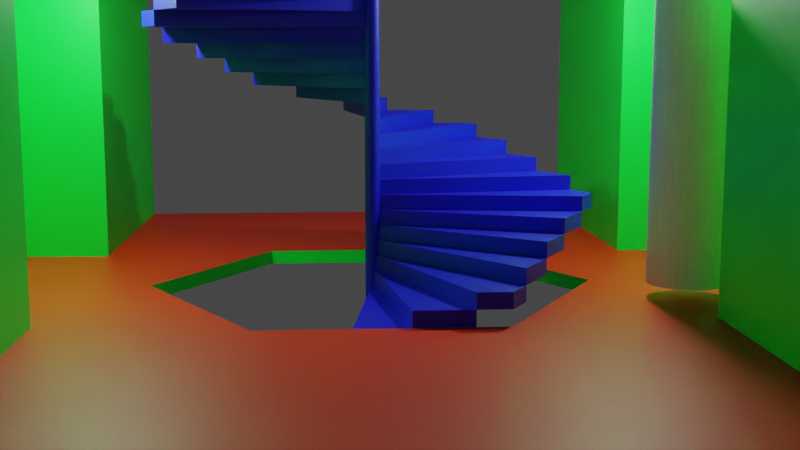 # Source: hex_vestibule.blend  (saved by Blender 2.93.21; exported with 4.5.12 LTS)
import bpy
from mathutils import Matrix  # noqa: F401  (used for matrix-valued properties, if any)

bpy.ops.wm.read_factory_settings(use_empty=True)
scene = bpy.context.scene
scene.name = 'Scene'

# ---- collections
col_vestibule = bpy.data.collections.new('Vestibule'); scene.collection.children.link(col_vestibule)
col_reference = bpy.data.collections.new('Reference'); scene.collection.children.link(col_reference)

# ---- materials (node trees are filled in below, after node groups)
mat_material_001 = bpy.data.materials.new('Material.001')
mat_material_001.use_transparent_shadow = False
mat_material_002 = bpy.data.materials.new('Material.002')
mat_material_002.use_transparent_shadow = False
mat_material_003 = bpy.data.materials.new('Material.003')
mat_material_003.use_transparent_shadow = False
mat_material_005 = bpy.data.materials.new('Material.005')
mat_material_005.use_transparent_shadow = False

# ---- material node trees
mat_material_001.use_nodes = True; mat_material_001.node_tree.nodes.clear()
_N = mat_material_001.node_tree.nodes; _L = mat_material_001.node_tree.links
n0 = _N.new('ShaderNodeBsdfPrincipled'); n0.name = 'Principled BSDF'; n0.location = (10, 300)
n0.distribution = 'GGX'
n0.subsurface_method = 'BURLEY'
n0.inputs[0].default_value = (0.8, 0.01542, 0.0, 1.0)
n0.inputs[3].default_value = 1.45
n0.inputs[27].default_value = (0.0, 0.0, 0.0, 1.0)
n0.inputs[28].default_value = 1.0
n1 = _N.new('ShaderNodeOutputMaterial'); n1.name = 'Material Output'; n1.location = (300, 300)
_L.new(n0.outputs[0], n1.inputs[0])
n1.is_active_output = True
mat_material_002.use_nodes = True; mat_material_002.node_tree.nodes.clear()
_N = mat_material_002.node_tree.nodes; _L = mat_material_002.node_tree.links
n0 = _N.new('ShaderNodeBsdfPrincipled'); n0.name = 'Principled BSDF'; n0.location = (10, 300)
n0.distribution = 'GGX'
n0.subsurface_method = 'BURLEY'
n0.inputs[0].default_value = (0.0, 0.8, 0.05327, 1.0)
n0.inputs[3].default_value = 1.45
n0.inputs[27].default_value = (0.0, 0.0, 0.0, 1.0)
n0.inputs[28].default_value = 1.0
n1 = _N.new('ShaderNodeOutputMaterial'); n1.name = 'Material Output'; n1.location = (300, 300)
_L.new(n0.outputs[0], n1.inputs[0])
n1.is_active_output = True
mat_material_003.use_nodes = True; mat_material_003.node_tree.nodes.clear()
_N = mat_material_003.node_tree.nodes; _L = mat_material_003.node_tree.links
n0 = _N.new('ShaderNodeBsdfPrincipled'); n0.name = 'Principled BSDF'; n0.location = (10, 300)
n0.distribution = 'GGX'
n0.subsurface_method = 'BURLEY'
n0.inputs[0].default_value = (0.00799, 0.0, 0.8, 1.0)
n0.inputs[3].default_value = 1.45
n0.inputs[27].default_value = (0.0, 0.0, 0.0, 1.0)
n0.inputs[28].default_value = 1.0
n1 = _N.new('ShaderNodeOutputMaterial'); n1.name = 'Material Output'; n1.location = (300, 300)
_L.new(n0.outputs[0], n1.inputs[0])
n1.is_active_output = True
mat_material_005.use_nodes = True; mat_material_005.node_tree.nodes.clear()
_N = mat_material_005.node_tree.nodes; _L = mat_material_005.node_tree.links
n0 = _N.new('ShaderNodeBsdfPrincipled'); n0.name = 'Principled BSDF'; n0.location = (10, 300)
n0.distribution = 'GGX'
n0.subsurface_method = 'BURLEY'
n0.inputs[3].default_value = 1.45
n0.inputs[28].default_value = 52.2
n1 = _N.new('ShaderNodeOutputMaterial'); n1.name = 'Material Output'; n1.location = (300, 300)
_L.new(n0.outputs[0], n1.inputs[0])
n1.is_active_output = True

# ---- world
world_world = bpy.data.worlds.new('World'); scene.world = world_world
world_world.use_nodes = True; world_world.node_tree.nodes.clear()
_N = world_world.node_tree.nodes; _L = world_world.node_tree.links
n0 = _N.new('ShaderNodeOutputWorld'); n0.name = 'World Output'; n0.location = (300, 300)
n1 = _N.new('ShaderNodeBackground'); n1.name = 'Background'; n1.location = (10, 300)
n1.inputs[0].default_value = (0.05088, 0.05088, 0.05088, 1.0)
_L.new(n1.outputs[0], n0.inputs[0])
n0.is_active_output = True
world_world.color = (0.05088, 0.05088, 0.05088)
world_world.use_sun_shadow = False
world_world.sun_shadow_jitter_overblur = 0.0

# ---- cameras
cam_camera = bpy.data.cameras.new('Camera')
cam_camera.clip_end = 100.0
cam_camera.ortho_scale = 7.314

# ---- lights
light_light = bpy.data.lights.new('Light', 'POINT')
light_light.transmission_factor = 0.0
light_light.energy = 100.0
light_light.shadow_soft_size = 0.1
light_light.shadow_maximum_resolution = 0.006
light_light.use_absolute_resolution = True
light_light_001 = bpy.data.lights.new('Light.001', 'POINT')
light_light_001.transmission_factor = 0.0
light_light_001.energy = 100.0
light_light_001.shadow_soft_size = 0.1
light_light_001.shadow_maximum_resolution = 0.006
light_light_001.use_absolute_resolution = True

# ---- meshes
me_circle = bpy.data.meshes.new('Circle')
me_circle.from_pydata([(3.421, -1.975, 2.3), (3.421, -1.975, 0.0), (-3.421, -1.975, 0.0), (3.453e-07, -3.95, 0.0), (-3.421, 0.0, 0.0), (3.421, 0.0, 0.0), (-3.421, -1.975, 2.3), (3.453e-07, -3.95, 2.3), (1.14, -1.975, 2.3), (-1.14, -1.975, 2.3), (1.14, -1.975, 0.0), (1.14, -3.292, 0.0), (1.14, -3.292, 2.3), (-1.14, -3.292, 2.3), (-1.14, -3.292, 0.0), (-1.14, -1.975, 0.0), (1.177e-07, -1.975, 0.0), (8.829e-08, -1.481, 0.0), (-1.283, -0.7406, 0.0), (1.283, 0.0, 0.0), (-1.283, 0.0, 0.0), (1.283, -0.7406, 0.0), (3.421, 0.0, 2.3), (-3.421, 0.0, 2.3), (-1.283, 0.0, 2.3), (-1.71, 0.0, 2.3), (-2.566, 0.0, 2.3), (-2.566, -1.481, 2.3), (-1.71, -0.9875, 2.3), (-1.283, -0.7406, 2.3), (1.295e-07, -1.481, 2.3), (1.727e-07, -1.975, 2.3), (2.59e-07, -2.963, 2.3), (1.283, -0.7406, 2.3), (1.71, -0.9875, 2.3), (2.566, -1.481, 2.3), (2.566, 0.0, 2.3), (1.71, 0.0, 2.3), (1.283, 0.0, 2.3), (8.829e-08, -1.481, -0.1), (-1.283, -0.7406, -0.1), (1.283, 0.0, -0.1), (-1.283, 0.0, -0.1), (1.283, -0.7406, -0.1), (3.464, -1.975, 2.3), (3.464, -1.975, 0.0), (3.464, 0.0, 0.0), (3.464, 0.0, 2.3), (-3.464, -1.975, 0.0), (-3.464, 0.0, 0.0), (-3.464, -1.975, 2.3), (-3.464, 0.0, 2.3)], [], [(11, 3, 7, 12), (9, 15, 2, 6), (0, 1, 10, 8), (3, 14, 13, 7), (15, 9, 13, 14), (21, 1, 5, 19), (12, 8, 10, 11), (2, 15, 16, 17, 18), (4, 2, 18, 20), (17, 16, 10, 1, 21), (3, 11, 10, 16, 15, 14), (38, 37, 36, 22, 0, 35, 34, 33), (7, 32, 31, 30, 33, 34, 35, 0, 8, 12), (9, 6, 27, 28, 29, 30, 31, 32, 7, 13), (6, 23, 26, 25, 24, 29, 28, 27), (18, 17, 39, 40), (17, 21, 43, 39), (20, 18, 40, 42), (21, 19, 41, 43), (0, 22, 47, 44), (5, 1, 45, 46), (1, 0, 44, 45), (23, 6, 50, 51), (6, 2, 48, 50), (2, 4, 49, 48)])
me_circle.polygons.foreach_set('material_index', [1, 1, 1, 1, 1, 0, 1, 0, 0, 0, 0, 1, 1, 1, 1, 1, 1, 1, 1, 1, 0, 1, 1, 1, 0])
_uv = me_circle.uv_layers.new(name='UVMap')
_uv.uv.foreach_set('vector', [0.7768, 0.6122, 0.7768, 0.4828, 0.9998, 0.4828, 0.9998, 0.6122, 0.9998, 0.2242, 0.7768, 0.2242, 0.7768, 0.0001538, 0.9998, 0.0001538, 0.9998, 0.9655, 0.7768, 0.9655, 0.7768, 0.7415, 0.9998, 0.7415, 0.7768, 0.4828, 0.7768, 0.3535, 0.9998, 0.3535, 0.9998, 0.4828, 0.7768, 0.2242, 0.9998, 0.2242, 0.9998, 0.3535, 0.7768, 0.3535, 0.3396, 0.2522, 0.1941, 0.0001539, 0.3881, 0.0001538, 0.3881, 0.2522, 0.9998, 0.6122, 0.9998, 0.7415, 0.7768, 0.7415, 0.7768, 0.6122, 0.1941, 0.6722, 0.1941, 0.4482, 0.1941, 0.3362, 0.2911, 0.3362, 0.3396, 0.4202, 0.3881, 0.6722, 0.1941, 0.6722, 0.3396, 0.4202, 0.3881, 0.4202, 0.2911, 0.3362, 0.1941, 0.3362, 0.1941, 0.2242, 0.1941, 0.0001539, 0.3396, 0.2522, 0.0001538, 0.3362, 0.06482, 0.2242, 0.1941, 0.2242, 0.1941, 0.3362, 0.1941, 0.4482, 0.06482, 0.4482, 0.7764, 0.4202, 0.7764, 0.5042, 0.7764, 0.5882, 0.7764, 0.6722, 0.5824, 0.6722, 0.6309, 0.5882, 0.6794, 0.5042, 0.7279, 0.4202, 0.3885, 0.3362, 0.4855, 0.3362, 0.5824, 0.3362, 0.6794, 0.3362, 0.7279, 0.4202, 0.6794, 0.5042, 0.6309, 0.5882, 0.5824, 0.6722, 0.5824, 0.4482, 0.4531, 0.4482, 0.5824, 0.2242, 0.5824, 0.0001539, 0.6309, 0.08416, 0.6794, 0.1682, 0.7279, 0.2522, 0.6794, 0.3362, 0.5824, 0.3362, 0.4855, 0.3362, 0.3885, 0.3362, 0.4531, 0.2242, 0.5824, 0.0001539, 0.7764, 0.0001538, 0.7764, 0.08416, 0.7764, 0.1682, 0.7764, 0.2522, 0.7279, 0.2522, 0.6794, 0.1682, 0.6309, 0.08416, 0.009854, 0.721, 0.009854, 0.818, 0.0001538, 0.818, 0.0001539, 0.721, 0.009854, 0.818, 0.009854, 0.915, 0.0001539, 0.915, 0.0001538, 0.818, 0.009854, 0.6725, 0.009854, 0.721, 0.0001539, 0.721, 0.0001539, 0.6725, 0.009854, 0.915, 0.009854, 0.9635, 0.000154, 0.9635, 0.0001539, 0.915, 0.5824, 0.6722, 0.7764, 0.6722, 0.7764, 0.6722, 0.5824, 0.6722, 0.3881, 0.0001538, 0.1941, 0.0001539, 0.1941, 0.0001539, 0.3881, 0.0001538, 0.7768, 0.9655, 0.9998, 0.9655, 0.9998, 0.9655, 0.7768, 0.9655, 0.7764, 0.0001538, 0.5824, 0.0001539, 0.5824, 0.0001539, 0.7764, 0.0001538, 0.9998, 0.0001538, 0.7768, 0.0001538, 0.7768, 0.0001538, 0.9998, 0.0001538, 0.1941, 0.6722, 0.3881, 0.6722, 0.3881, 0.6722, 0.1941, 0.6722])
me_circle.materials.append(mat_material_001)
me_circle.materials.append(mat_material_002)
me_circle.use_remesh_fix_poles = True
me_circle.use_remesh_preserve_attributes = False
me_circle.update()
me_cylinder_001 = bpy.data.meshes.new('Cylinder.001')
me_cylinder_001.from_pydata([(0.0, 0.05, -0.05), (0.0, 0.05, 0.05), (0.01294, 0.0483, -0.05), (0.01294, 0.0483, 0.05), (0.025, 0.0433, -0.05), (0.025, 0.0433, 0.05), (0.03536, 0.03536, -0.05), (0.03536, 0.03536, 0.05), (0.0433, 0.025, -0.05), (0.0433, 0.025, 0.05), (0.0483, 0.01294, -0.05), (0.0483, 0.01294, 0.05), (0.05, -2.186e-09, -0.05), (0.05, -2.186e-09, 0.05), (0.0483, -0.01294, -0.05), (0.0483, -0.01294, 0.05), (0.0433, -0.025, -0.05), (0.0433, -0.025, 0.05), (0.03536, -0.03536, -0.05), (0.03536, -0.03536, 0.05), (0.025, -0.0433, -0.05), (0.025, -0.0433, 0.05), (0.01294, -0.0483, -0.05), (0.01294, -0.0483, 0.05), (-4.371e-09, -0.05, -0.05), (-4.371e-09, -0.05, 0.05), (-0.01294, -0.0483, -0.05), (-0.01294, -0.0483, 0.05), (-0.025, -0.0433, -0.05), (-0.025, -0.0433, 0.05), (-0.03536, -0.03536, -0.05), (-0.03536, -0.03536, 0.05), (-0.0433, -0.025, -0.05), (-0.0433, -0.025, 0.05), (-0.0483, -0.01294, -0.05), (-0.0483, -0.01294, 0.05), (-0.05, 5.962e-10, -0.05), (-0.05, 5.962e-10, 0.05), (-0.0483, 0.01294, -0.05), (-0.0483, 0.01294, 0.05), (-0.0433, 0.025, -0.05), (-0.0433, 0.025, 0.05), (-0.03536, 0.03536, -0.05), (-0.03536, 0.03536, 0.05), (-0.025, 0.0433, -0.05), (-0.025, 0.0433, 0.05), (-0.01294, 0.0483, -0.05), (-0.01294, 0.0483, 0.05), (1.825, -2.309e-08, 0.05), (1.825, -2.309e-08, -0.05), (1.763, -0.4723, -0.05), (1.763, -0.4723, 0.05)], [], [(0, 1, 3, 2), (2, 3, 5, 4), (4, 5, 7, 6), (6, 7, 9, 8), (8, 9, 11, 10), (10, 11, 13, 12), (14, 12, 49, 50), (14, 15, 17, 16), (16, 17, 19, 18), (18, 19, 21, 20), (20, 21, 23, 22), (22, 23, 25, 24), (24, 25, 27, 26), (26, 27, 29, 28), (28, 29, 31, 30), (30, 31, 33, 32), (32, 33, 35, 34), (34, 35, 37, 36), (36, 37, 39, 38), (38, 39, 41, 40), (40, 41, 43, 42), (42, 43, 45, 44), (44, 45, 47, 46), (46, 47, 1, 0), (49, 48, 51, 50), (13, 15, 51, 48), (12, 13, 48, 49), (15, 14, 50, 51)])
_uv = me_cylinder_001.uv_layers.new(name='UVMap')
_uv.uv.foreach_set('vector', [0.7169, 0.213, 0.8129, 0.213, 0.8129, 0.2256, 0.7169, 0.2256, 0.7169, 0.2256, 0.8129, 0.2256, 0.8129, 0.2381, 0.7169, 0.2381, 0.7169, 0.2381, 0.8129, 0.2381, 0.8129, 0.2506, 0.7169, 0.2506, 0.7169, 0.2506, 0.8129, 0.2506, 0.8129, 0.2631, 0.7169, 0.2631, 0.7169, 0.2631, 0.8129, 0.2631, 0.8129, 0.2757, 0.7169, 0.2757, 0.7169, 0.2757, 0.8129, 0.2757, 0.8129, 0.2882, 0.7169, 0.2882, 0.6047, 0.03069, 0.6211, 0.03284, 0.6211, 0.9693, 0.3664, 0.9358, 0.7169, 0.0001013, 0.8129, 0.0001014, 0.8129, 0.01263, 0.7169, 0.01263, 0.7169, 0.01263, 0.8129, 0.01263, 0.8129, 0.02515, 0.7169, 0.02515, 0.7169, 0.02515, 0.8129, 0.02515, 0.8129, 0.03768, 0.7169, 0.03768, 0.7169, 0.03768, 0.8129, 0.03768, 0.8129, 0.0502, 0.7169, 0.0502, 0.7169, 0.0502, 0.8129, 0.0502, 0.8129, 0.06273, 0.7169, 0.06273, 0.7169, 0.06273, 0.8129, 0.06273, 0.8129, 0.07526, 0.7169, 0.07526, 0.7169, 0.07526, 0.8129, 0.07526, 0.8129, 0.08778, 0.7169, 0.08778, 0.7169, 0.08778, 0.8129, 0.08778, 0.8129, 0.1003, 0.7169, 0.1003, 0.7169, 0.1003, 0.8129, 0.1003, 0.8129, 0.1128, 0.7169, 0.1128, 0.7169, 0.1128, 0.8129, 0.1128, 0.8129, 0.1254, 0.7169, 0.1254, 0.7169, 0.1254, 0.8129, 0.1254, 0.8129, 0.1379, 0.7169, 0.1379, 0.7169, 0.1379, 0.8129, 0.1379, 0.8129, 0.1504, 0.7169, 0.1504, 0.7169, 0.1504, 0.8129, 0.1504, 0.8129, 0.1629, 0.7169, 0.1629, 0.7169, 0.1629, 0.8129, 0.1629, 0.8129, 0.1755, 0.7169, 0.1755, 0.7169, 0.1755, 0.8129, 0.1755, 0.8129, 0.188, 0.7169, 0.188, 0.7169, 0.188, 0.8129, 0.188, 0.8129, 0.2005, 0.7169, 0.2005, 0.7169, 0.2005, 0.8129, 0.2005, 0.8129, 0.213, 0.7169, 0.213, 0.0001013, 0.9026, 0.03629, 0.8142, 0.274, 0.9115, 0.2378, 0.9999, 0.4971, 0.0001013, 0.5123, 0.006353, 0.274, 0.9115, 0.03629, 0.8142, 0.6211, 0.03284, 0.7167, 0.03284, 0.7167, 0.9693, 0.6211, 0.9693, 0.5123, 0.006353, 0.6047, 0.03069, 0.3664, 0.9358, 0.274, 0.9115])
me_cylinder_001.materials.append(mat_material_003)
me_cylinder_001.use_remesh_fix_poles = True
me_cylinder_001.use_remesh_preserve_attributes = False
me_cylinder_001.update()
me_sphere = bpy.data.meshes.new('Sphere')
me_sphere.from_pydata([(0.0, 0.5, 0.866), (0.0, 0.866, 0.5), (0.0, 1.0, -4.371e-08), (0.0, 0.866, -0.5), (0.0, 0.5, -0.866), (0.433, 0.25, 0.866), (0.75, 0.433, 0.5), (0.866, 0.5, -4.371e-08), (0.75, 0.433, -0.5), (0.433, 0.25, -0.866), (0.433, -0.25, 0.866), (0.75, -0.433, 0.5), (0.866, -0.5, -4.371e-08), (0.75, -0.433, -0.5), (0.433, -0.25, -0.866), (-4.35e-08, -0.5, 0.866), (-1.329e-07, -0.866, 0.5), (-1.627e-07, -1.0, -4.371e-08), (-1.031e-07, -0.866, -0.5), (-1.031e-07, -0.5, -0.866), (0.0, -8.742e-08, -1.0), (-7.571e-08, -1.311e-07, 1.0), (-0.433, -0.25, 0.866), (-0.75, -0.433, 0.5), (-0.866, -0.5, -4.371e-08), (-0.75, -0.433, -0.5), (-0.433, -0.25, -0.866), (-0.433, 0.25, 0.866), (-0.75, 0.433, 0.5), (-0.866, 0.5, -4.371e-08), (-0.75, 0.433, -0.5), (-0.433, 0.25, -0.866)], [], [(20, 4, 9), (3, 2, 7, 8), (1, 0, 5, 6), (4, 3, 8, 9), (2, 1, 6, 7), (0, 21, 5), (9, 8, 13, 14), (7, 6, 11, 12), (5, 21, 10), (20, 9, 14), (8, 7, 12, 13), (6, 5, 10, 11), (14, 13, 18, 19), (12, 11, 16, 17), (10, 21, 15), (20, 14, 19), (13, 12, 17, 18), (11, 10, 15, 16), (19, 18, 25, 26), (17, 16, 23, 24), (15, 21, 22), (20, 19, 26), (18, 17, 24, 25), (16, 15, 22, 23), (26, 25, 30, 31), (24, 23, 28, 29), (22, 21, 27), (20, 26, 31), (25, 24, 29, 30), (23, 22, 27, 28), (29, 28, 1, 2), (27, 21, 0), (20, 31, 4), (30, 29, 2, 3), (28, 27, 0, 1), (31, 30, 3, 4)])
me_sphere.polygons.foreach_set('use_smooth', [True] * 36)
_uv = me_sphere.uv_layers.new(name='UVMap')
_uv.uv.foreach_set('vector', [0.5833, 0.0, 0.6667, 0.1667, 0.5, 0.1667, 0.6667, 0.3333, 0.6667, 0.5, 0.5, 0.5, 0.5, 0.3333, 0.6667, 0.6667, 0.6667, 0.8333, 0.5, 0.8333, 0.5, 0.6667, 0.6667, 0.1667, 0.6667, 0.3333, 0.5, 0.3333, 0.5, 0.1667, 0.6667, 0.5, 0.6667, 0.6667, 0.5, 0.6667, 0.5, 0.5, 0.6667, 0.8333, 0.5833, 1.0, 0.5, 0.8333, 0.5, 0.1667, 0.5, 0.3333, 0.3333, 0.3333, 0.3333, 0.1667, 0.5, 0.5, 0.5, 0.6667, 0.3333, 0.6667, 0.3333, 0.5, 0.5, 0.8333, 0.4167, 1.0, 0.3333, 0.8333, 0.4167, 0.0, 0.5, 0.1667, 0.3333, 0.1667, 0.5, 0.3333, 0.5, 0.5, 0.3333, 0.5, 0.3333, 0.3333, 0.5, 0.6667, 0.5, 0.8333, 0.3333, 0.8333, 0.3333, 0.6667, 0.3333, 0.1667, 0.3333, 0.3333, 0.1667, 0.3333, 0.1667, 0.1667, 0.3333, 0.5, 0.3333, 0.6667, 0.1667, 0.6667, 0.1667, 0.5, 0.3333, 0.8333, 0.25, 1.0, 0.1667, 0.8333, 0.25, 0.0, 0.3333, 0.1667, 0.1667, 0.1667, 0.3333, 0.3333, 0.3333, 0.5, 0.1667, 0.5, 0.1667, 0.3333, 0.3333, 0.6667, 0.3333, 0.8333, 0.1667, 0.8333, 0.1667, 0.6667, 0.1667, 0.1667, 0.1667, 0.3333, 0.0, 0.3333, 0.0, 0.1667, 0.1667, 0.5, 0.1667, 0.6667, 0.0, 0.6667, 0.0, 0.5, 0.1667, 0.8333, 0.08333, 1.0, 2.98e-08, 0.8333, 0.08333, 0.0, 0.1667, 0.1667, 0.0, 0.1667, 0.1667, 0.3333, 0.1667, 0.5, 0.0, 0.5, 0.0, 0.3333, 0.1667, 0.6667, 0.1667, 0.8333, 2.98e-08, 0.8333, 0.0, 0.6667, 1.0, 0.1667, 1.0, 0.3333, 0.8333, 0.3333, 0.8333, 0.1667, 1.0, 0.5, 1.0, 0.6667, 0.8333, 0.6667, 0.8333, 0.5, 1.0, 0.8333, 0.9167, 1.0, 0.8333, 0.8333, 0.9167, 0.0, 1.0, 0.1667, 0.8333, 0.1667, 1.0, 0.3333, 1.0, 0.5, 0.8333, 0.5, 0.8333, 0.3333, 1.0, 0.6667, 1.0, 0.8333, 0.8333, 0.8333, 0.8333, 0.6667, 0.8333, 0.5, 0.8333, 0.6667, 0.6667, 0.6667, 0.6667, 0.5, 0.8333, 0.8333, 0.75, 1.0, 0.6667, 0.8333, 0.75, 0.0, 0.8333, 0.1667, 0.6667, 0.1667, 0.8333, 0.3333, 0.8333, 0.5, 0.6667, 0.5, 0.6667, 0.3333, 0.8333, 0.6667, 0.8333, 0.8333, 0.6667, 0.8333, 0.6667, 0.6667, 0.8333, 0.1667, 0.8333, 0.3333, 0.6667, 0.3333, 0.6667, 0.1667])
me_sphere.materials.append(mat_material_005)
me_sphere.use_remesh_fix_poles = True
me_sphere.use_remesh_preserve_attributes = False
me_sphere.update()
me_cylinder = bpy.data.meshes.new('Cylinder')
me_cylinder.from_pydata([(0.0, 0.25, -0.9), (0.0, 0.25, 0.9), (0.04877, 0.2452, -0.9), (0.04877, 0.2452, 0.9), (0.09567, 0.231, -0.9), (0.09567, 0.231, 0.9), (0.1389, 0.2079, -0.9), (0.1389, 0.2079, 0.9), (0.1768, 0.1768, -0.9), (0.1768, 0.1768, 0.9), (0.2079, 0.1389, -0.9), (0.2079, 0.1389, 0.9), (0.231, 0.09567, -0.9), (0.231, 0.09567, 0.9), (0.2452, 0.04877, -0.9), (0.2452, 0.04877, 0.9), (0.25, -1.093e-08, -0.9), (0.25, -1.093e-08, 0.9), (0.2452, -0.04877, -0.9), (0.2452, -0.04877, 0.9), (0.231, -0.09567, -0.9), (0.231, -0.09567, 0.9), (0.2079, -0.1389, -0.9), (0.2079, -0.1389, 0.9), (0.1768, -0.1768, -0.9), (0.1768, -0.1768, 0.9), (0.1389, -0.2079, -0.9), (0.1389, -0.2079, 0.9), (0.09567, -0.231, -0.9), (0.09567, -0.231, 0.9), (0.04877, -0.2452, -0.9), (0.04877, -0.2452, 0.9), (-2.186e-08, -0.25, -0.9), (-2.186e-08, -0.25, 0.9), (-0.04877, -0.2452, -0.9), (-0.04877, -0.2452, 0.9), (-0.09567, -0.231, -0.9), (-0.09567, -0.231, 0.9), (-0.1389, -0.2079, -0.9), (-0.1389, -0.2079, 0.9), (-0.1768, -0.1768, -0.9), (-0.1768, -0.1768, 0.9), (-0.2079, -0.1389, -0.9), (-0.2079, -0.1389, 0.9), (-0.231, -0.09567, -0.9), (-0.231, -0.09567, 0.9), (-0.2452, -0.04877, -0.9), (-0.2452, -0.04877, 0.9), (-0.25, 2.981e-09, -0.9), (-0.25, 2.981e-09, 0.9), (-0.2452, 0.04877, -0.9), (-0.2452, 0.04877, 0.9), (-0.231, 0.09567, -0.9), (-0.231, 0.09567, 0.9), (-0.2079, 0.1389, -0.9), (-0.2079, 0.1389, 0.9), (-0.1768, 0.1768, -0.9), (-0.1768, 0.1768, 0.9), (-0.1389, 0.2079, -0.9), (-0.1389, 0.2079, 0.9), (-0.09567, 0.231, -0.9), (-0.09567, 0.231, 0.9), (-0.04877, 0.2452, -0.9), (-0.04877, 0.2452, 0.9)], [], [(0, 1, 3, 2), (2, 3, 5, 4), (4, 5, 7, 6), (6, 7, 9, 8), (8, 9, 11, 10), (10, 11, 13, 12), (12, 13, 15, 14), (14, 15, 17, 16), (16, 17, 19, 18), (18, 19, 21, 20), (20, 21, 23, 22), (22, 23, 25, 24), (24, 25, 27, 26), (26, 27, 29, 28), (28, 29, 31, 30), (30, 31, 33, 32), (32, 33, 35, 34), (34, 35, 37, 36), (36, 37, 39, 38), (38, 39, 41, 40), (40, 41, 43, 42), (42, 43, 45, 44), (44, 45, 47, 46), (46, 47, 49, 48), (48, 49, 51, 50), (50, 51, 53, 52), (52, 53, 55, 54), (54, 55, 57, 56), (56, 57, 59, 58), (58, 59, 61, 60), (3, 1, 63, 61, 59, 57, 55, 53, 51, 49, 47, 45, 43, 41, 39, 37, 35, 33, 31, 29, 27, 25, 23, 21, 19, 17, 15, 13, 11, 9, 7, 5), (60, 61, 63, 62), (62, 63, 1, 0), (0, 2, 4, 6, 8, 10, 12, 14, 16, 18, 20, 22, 24, 26, 28, 30, 32, 34, 36, 38, 40, 42, 44, 46, 48, 50, 52, 54, 56, 58, 60, 62)])
_uv = me_cylinder.uv_layers.new(name='UVMap')
_uv.uv.foreach_set('vector', [1.0, 0.5, 1.0, 1.0, 0.9688, 1.0, 0.9688, 0.5, 0.9688, 0.5, 0.9688, 1.0, 0.9375, 1.0, 0.9375, 0.5, 0.9375, 0.5, 0.9375, 1.0, 0.9062, 1.0, 0.9062, 0.5, 0.9062, 0.5, 0.9062, 1.0, 0.875, 1.0, 0.875, 0.5, 0.875, 0.5, 0.875, 1.0, 0.8438, 1.0, 0.8438, 0.5, 0.8438, 0.5, 0.8438, 1.0, 0.8125, 1.0, 0.8125, 0.5, 0.8125, 0.5, 0.8125, 1.0, 0.7812, 1.0, 0.7812, 0.5, 0.7812, 0.5, 0.7812, 1.0, 0.75, 1.0, 0.75, 0.5, 0.75, 0.5, 0.75, 1.0, 0.7188, 1.0, 0.7188, 0.5, 0.7188, 0.5, 0.7188, 1.0, 0.6875, 1.0, 0.6875, 0.5, 0.6875, 0.5, 0.6875, 1.0, 0.6562, 1.0, 0.6562, 0.5, 0.6562, 0.5, 0.6562, 1.0, 0.625, 1.0, 0.625, 0.5, 0.625, 0.5, 0.625, 1.0, 0.5938, 1.0, 0.5938, 0.5, 0.5938, 0.5, 0.5938, 1.0, 0.5625, 1.0, 0.5625, 0.5, 0.5625, 0.5, 0.5625, 1.0, 0.5312, 1.0, 0.5312, 0.5, 0.5312, 0.5, 0.5312, 1.0, 0.5, 1.0, 0.5, 0.5, 0.5, 0.5, 0.5, 1.0, 0.4688, 1.0, 0.4688, 0.5, 0.4688, 0.5, 0.4688, 1.0, 0.4375, 1.0, 0.4375, 0.5, 0.4375, 0.5, 0.4375, 1.0, 0.4062, 1.0, 0.4062, 0.5, 0.4062, 0.5, 0.4062, 1.0, 0.375, 1.0, 0.375, 0.5, 0.375, 0.5, 0.375, 1.0, 0.3438, 1.0, 0.3438, 0.5, 0.3438, 0.5, 0.3438, 1.0, 0.3125, 1.0, 0.3125, 0.5, 0.3125, 0.5, 0.3125, 1.0, 0.2812, 1.0, 0.2812, 0.5, 0.2812, 0.5, 0.2812, 1.0, 0.25, 1.0, 0.25, 0.5, 0.25, 0.5, 0.25, 1.0, 0.2188, 1.0, 0.2188, 0.5, 0.2188, 0.5, 0.2188, 1.0, 0.1875, 1.0, 0.1875, 0.5, 0.1875, 0.5, 0.1875, 1.0, 0.1562, 1.0, 0.1562, 0.5, 0.1562, 0.5, 0.1562, 1.0, 0.125, 1.0, 0.125, 0.5, 0.125, 0.5, 0.125, 1.0, 0.09375, 1.0, 0.09375, 0.5, 0.09375, 0.5, 0.09375, 1.0, 0.0625, 1.0, 0.0625, 0.5, 0.2968, 0.4854, 0.25, 0.49, 0.2032, 0.4854, 0.1582, 0.4717, 0.1167, 0.4496, 0.08029, 0.4197, 0.05045, 0.3833, 0.02827, 0.3418, 0.01461, 0.2968, 0.01, 0.25, 0.01461, 0.2032, 0.02827, 0.1582, 0.05045, 0.1167, 0.08029, 0.08029, 0.1167, 0.05045, 0.1582, 0.02827, 0.2032, 0.01461, 0.25, 0.01, 0.2968, 0.01461, 0.3418, 0.02827, 0.3833, 0.05045, 0.4197, 0.08029, 0.4496, 0.1167, 0.4717, 0.1582, 0.4854, 0.2032, 0.49, 0.25, 0.4854, 0.2968, 0.4717, 0.3418, 0.4496, 0.3833, 0.4197, 0.4197, 0.3833, 0.4496, 0.3418, 0.4717, 0.0625, 0.5, 0.0625, 1.0, 0.03125, 1.0, 0.03125, 0.5, 0.03125, 0.5, 0.03125, 1.0, 0.0, 1.0, 0.0, 0.5, 0.75, 0.49, 0.7968, 0.4854, 0.8418, 0.4717, 0.8833, 0.4496, 0.9197, 0.4197, 0.9496, 0.3833, 0.9717, 0.3418, 0.9854, 0.2968, 0.99, 0.25, 0.9854, 0.2032, 0.9717, 0.1582, 0.9496, 0.1167, 0.9197, 0.08029, 0.8833, 0.05045, 0.8418, 0.02827, 0.7968, 0.01461, 0.75, 0.01, 0.7032, 0.01461, 0.6582, 0.02827, 0.6167, 0.05045, 0.5803, 0.08029, 0.5504, 0.1167, 0.5283, 0.1582, 0.5146, 0.2032, 0.51, 0.25, 0.5146, 0.2968, 0.5283, 0.3418, 0.5504, 0.3833, 0.5803, 0.4197, 0.6167, 0.4496, 0.6582, 0.4717, 0.7032, 0.4854])
me_cylinder.use_remesh_fix_poles = True
me_cylinder.use_remesh_preserve_attributes = False
me_cylinder.update()
me_cylinder_002 = bpy.data.meshes.new('Cylinder.002')
me_cylinder_002.from_pydata([(0.0, 1.0, -0.1), (0.0, 1.0, 2.3), (0.866, 0.5, -0.1), (0.866, 0.5, 2.3), (0.866, -0.5, -0.1), (0.866, -0.5, 2.3), (-8.742e-08, -1.0, -0.1), (-8.742e-08, -1.0, 2.3), (-0.866, -0.5, -0.1), (-0.866, -0.5, 2.3), (-0.866, 0.5, -0.1), (-0.866, 0.5, 2.3)], [], [(0, 1, 3, 2), (2, 3, 5, 4), (4, 5, 7, 6), (6, 7, 9, 8), (3, 1, 11, 9, 7, 5), (8, 9, 11, 10), (10, 11, 1, 0), (0, 2, 4, 6, 8, 10)])
_uv = me_cylinder_002.uv_layers.new(name='UVMap')
_uv.uv.foreach_set('vector', [1.0, 0.5, 1.0, 1.0, 0.8333, 1.0, 0.8333, 0.5, 0.8333, 0.5, 0.8333, 1.0, 0.6667, 1.0, 0.6667, 0.5, 0.6667, 0.5, 0.6667, 1.0, 0.5, 1.0, 0.5, 0.5, 0.5, 0.5, 0.5, 1.0, 0.3333, 1.0, 0.3333, 0.5, 0.4578, 0.37, 0.25, 0.49, 0.04215, 0.37, 0.04215, 0.13, 0.25, 0.01, 0.4578, 0.13, 0.3333, 0.5, 0.3333, 1.0, 0.1667, 1.0, 0.1667, 0.5, 0.1667, 0.5, 0.1667, 1.0, -8.941e-08, 1.0, -8.941e-08, 0.5, 0.75, 0.49, 0.9578, 0.37, 0.9578, 0.13, 0.75, 0.01, 0.5422, 0.13, 0.5422, 0.37])
me_cylinder_002.use_remesh_fix_poles = True
me_cylinder_002.use_remesh_preserve_attributes = False
me_cylinder_002.update()

# ---- objects
ob_floor_col = bpy.data.objects.new('Floor-col', me_circle)
ob_stairs_col = bpy.data.objects.new('Stairs-col', me_cylinder_001)
ob_lightbulb = bpy.data.objects.new('LightBulb', me_sphere)
ob_light = bpy.data.objects.new('Light', light_light)
ob_person_reference = bpy.data.objects.new('Person Reference', me_cylinder)
ob_camera = bpy.data.objects.new('Camera', cam_camera)
ob_stair_clip_cylinder = bpy.data.objects.new('Stair Clip Cylinder', me_cylinder_002)
ob_stairs_array_offset = bpy.data.objects.new('Stairs Array Offset', None)
ob_light_001 = bpy.data.objects.new('Light.001', light_light_001)

# ---- transforms, parenting, visibility, modifiers, constraints
ob_floor_col.location = (0.0, 0.0, 0.0)
_m = ob_floor_col.modifiers.new('Mirror', 'MIRROR')
_m.use_axis = (False, True, False)
_m.use_clip = True
_m = ob_floor_col.modifiers.new('Decimate', 'DECIMATE')
_m.decimate_type = 'DISSOLVE'
_m.angle_limit = 0.001745
_m.delimit = {'MATERIAL'}
ob_stairs_col.location = (0.0, 0.0, -0.05)
ob_stairs_col.rotation_euler = (0.0, 0.0, 0.1309)
_m = ob_stairs_col.modifiers.new('Array', 'ARRAY')
_m.count = 24
_m.use_relative_offset = False
_m.relative_offset_displace = (0.0, 0.0, 1.0)
_m.use_merge_vertices = True
_m.use_object_offset = True
_m.offset_object = ob_stairs_array_offset
_m = ob_stairs_col.modifiers.new('Boolean', 'BOOLEAN')
_m.object = ob_stair_clip_cylinder
_m.operation = 'INTERSECT'
_m.use_self = True
_m = ob_stairs_col.modifiers.new('Decimate', 'DECIMATE')
_m.decimate_type = 'DISSOLVE'
_m.angle_limit = 0.001745
_m.delimit = {'MATERIAL'}
ob_lightbulb.location = (3.464, 0.0, 2.24)
ob_lightbulb.scale = (0.06017, 0.06017, 0.06017)
ob_light.location = (-0.02749, -1.847, 2.208)
ob_light.rotation_euler = (0.6503, 0.05522, 1.866)
ob_light.lock_rotations_4d = False
ob_light.empty_display_type = 'ARROWS'
ob_light.color = (0.0, 0.0, 0.0, 0.0)
ob_light.lineart.crease_threshold = 0.0
ob_person_reference.location = (0.6112, 1.951, 1.0)
ob_camera.location = (7.359, -0.3089, 1.513)
ob_camera.rotation_euler = (1.42, 0.0, 1.504)
ob_camera.lock_rotations_4d = False
ob_camera.empty_display_type = 'ARROWS'
ob_camera.color = (0.0, 0.0, 0.0, 0.0)
ob_camera.display_type = 'WIRE'
ob_camera.lineart.crease_threshold = 0.0
ob_stair_clip_cylinder.location = (0.0, 0.0, 0.0)
ob_stair_clip_cylinder.scale = (1.481, 1.481, 1.0)
ob_stair_clip_cylinder.hide_render = True
ob_stairs_array_offset.location = (0.0, 0.0, 0.05)
ob_stairs_array_offset.rotation_euler = (0.0, -0.0, 0.3927)
ob_light_001.location = (-0.02749, 1.738, 2.22)
ob_light_001.rotation_euler = (0.6503, 0.05522, 1.866)
ob_light_001.lock_rotations_4d = False
ob_light_001.empty_display_type = 'ARROWS'
ob_light_001.color = (0.0, 0.0, 0.0, 0.0)
ob_light_001.lineart.crease_threshold = 0.0

# ---- collection membership
col_vestibule.objects.link(ob_floor_col)
col_vestibule.objects.link(ob_stairs_col)
col_vestibule.objects.link(ob_lightbulb)
col_reference.objects.link(ob_light)
col_reference.objects.link(ob_person_reference)
col_reference.objects.link(ob_camera)
col_reference.objects.link(ob_stair_clip_cylinder)
col_reference.objects.link(ob_stairs_array_offset)
col_reference.objects.link(ob_light_001)

# ---- scene / render settings (as saved in the file)
scene.camera = ob_camera
scene.frame_start = 1; scene.frame_end = 250; scene.frame_set(1)
scene.render.engine = 'BLENDER_EEVEE_NEXT'
scene.cycles.use_denoising = False
scene.cycles.samples = 128
scene.cycles.sampling_pattern = 'TABULATED_SOBOL'
scene.cycles.use_adaptive_sampling = False
scene.cycles.use_light_tree = False
scene.view_settings.view_transform = 'Filmic'
bpy.context.view_layer.update()
